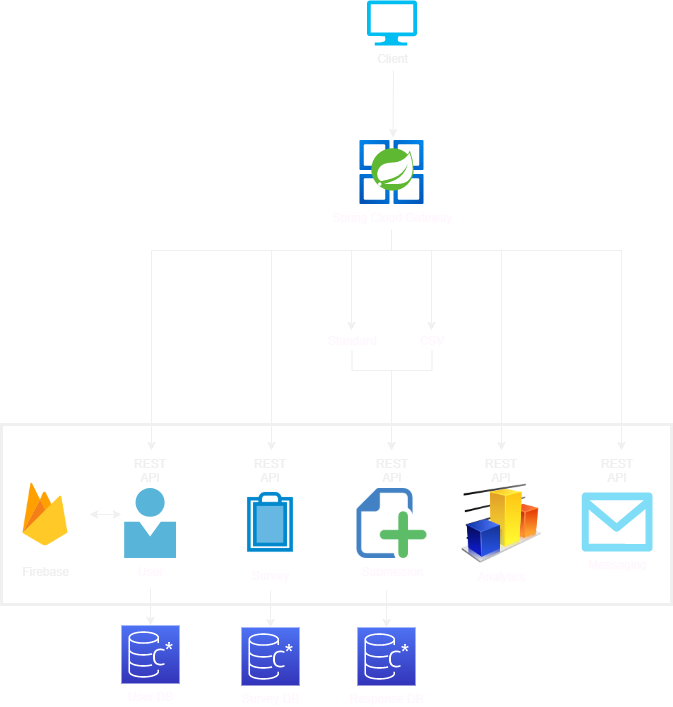

The diagram above was exported from draw.io. Its source (the exported page's mxGraphModel, read from the mxfile embedded in the PNG):
<mxGraphModel dx="1422" dy="692" grid="1" gridSize="10" guides="1" tooltips="1" connect="1" arrows="1" fold="1" page="1" pageScale="1" pageWidth="850" pageHeight="1100" math="0" shadow="0">
  <root>
    <mxCell id="0" />
    <mxCell id="1" parent="0" />
    <mxCell id="pwjxRqM5mwZTP-KO9AI7-16" style="edgeStyle=orthogonalEdgeStyle;rounded=0;orthogonalLoop=1;jettySize=auto;html=1;startArrow=classic;startFill=1;" edge="1" parent="1" source="dxBxNuiAtnLsyOeUxExs-8">
      <mxGeometry relative="1" as="geometry">
        <mxPoint x="200" y="604" as="targetPoint" />
        <Array as="points">
          <mxPoint x="134" y="604" />
        </Array>
      </mxGeometry>
    </mxCell>
    <mxCell id="dxBxNuiAtnLsyOeUxExs-8" value="Firebase" style="shape=image;html=1;verticalAlign=top;verticalLabelPosition=bottom;labelBackgroundColor=none;imageAspect=0;aspect=fixed;image=https://cdn4.iconfinder.com/data/icons/google-i-o-2016/512/google_firebase-2-128.png;fillColor=#EBEBEB;" parent="1" vertex="1">
      <mxGeometry x="80" y="560" width="88" height="88" as="geometry" />
    </mxCell>
    <mxCell id="dxBxNuiAtnLsyOeUxExs-9" value="User DB" style="points=[[0,0,0],[0.25,0,0],[0.5,0,0],[0.75,0,0],[1,0,0],[0,1,0],[0.25,1,0],[0.5,1,0],[0.75,1,0],[1,1,0],[0,0.25,0],[0,0.5,0],[0,0.75,0],[1,0.25,0],[1,0.5,0],[1,0.75,0]];outlineConnect=0;gradientColor=#4D72F3;gradientDirection=north;fillColor=#3334B9;strokeColor=#ffffff;dashed=0;verticalLabelPosition=bottom;verticalAlign=top;align=center;html=1;fontSize=12;fontStyle=0;aspect=fixed;shape=mxgraph.aws4.resourceIcon;resIcon=mxgraph.aws4.keyspaces;labelBackgroundColor=none;fontColor=#FFF7FE;" parent="1" vertex="1">
      <mxGeometry x="200" y="715" width="58" height="58" as="geometry" />
    </mxCell>
    <mxCell id="dxBxNuiAtnLsyOeUxExs-21" style="edgeStyle=orthogonalEdgeStyle;rounded=0;orthogonalLoop=1;jettySize=auto;html=1;entryX=0.5;entryY=0;entryDx=0;entryDy=0;entryPerimeter=0;fontColor=#FFF7FE;" parent="1" target="dxBxNuiAtnLsyOeUxExs-9" edge="1">
      <mxGeometry relative="1" as="geometry">
        <mxPoint x="229" y="678" as="sourcePoint" />
      </mxGeometry>
    </mxCell>
    <mxCell id="dxBxNuiAtnLsyOeUxExs-17" value="User" style="aspect=fixed;html=1;points=[];align=center;image;fontSize=12;image=img/lib/mscae/Person.svg;labelBackgroundColor=none;fontColor=#FFF7FE;fillColor=#EBEBEB;" parent="1" vertex="1">
      <mxGeometry x="203.10000000000002" y="578" width="51.8" height="70" as="geometry" />
    </mxCell>
    <mxCell id="dxBxNuiAtnLsyOeUxExs-23" value="Messaging" style="verticalLabelPosition=bottom;html=1;verticalAlign=top;align=center;strokeColor=none;fillColor=#00BEF2;shape=mxgraph.azure.message;pointerEvents=1;labelBackgroundColor=none;fontColor=#FFF7FE;" parent="1" vertex="1">
      <mxGeometry x="660" y="582" width="71.25" height="59" as="geometry" />
    </mxCell>
    <mxCell id="dxBxNuiAtnLsyOeUxExs-26" style="edgeStyle=orthogonalEdgeStyle;rounded=0;orthogonalLoop=1;jettySize=auto;html=1;entryX=0.5;entryY=0;entryDx=0;entryDy=0;entryPerimeter=0;fontColor=#FFF7FE;" parent="1" target="dxBxNuiAtnLsyOeUxExs-25" edge="1">
      <mxGeometry relative="1" as="geometry">
        <mxPoint x="349" y="680" as="sourcePoint" />
      </mxGeometry>
    </mxCell>
    <mxCell id="dxBxNuiAtnLsyOeUxExs-24" value="Survey" style="shape=image;html=1;verticalAlign=top;verticalLabelPosition=bottom;labelBackgroundColor=none;imageAspect=0;aspect=fixed;image=https://cdn4.iconfinder.com/data/icons/online-shop-7/128/clipboard-survey-copy-128.png;fontColor=#FFF7FE;fillColor=#EBEBEB;" parent="1" vertex="1">
      <mxGeometry x="310" y="574" width="78" height="78" as="geometry" />
    </mxCell>
    <mxCell id="dxBxNuiAtnLsyOeUxExs-25" value="Survey DB&lt;br&gt;" style="points=[[0,0,0],[0.25,0,0],[0.5,0,0],[0.75,0,0],[1,0,0],[0,1,0],[0.25,1,0],[0.5,1,0],[0.75,1,0],[1,1,0],[0,0.25,0],[0,0.5,0],[0,0.75,0],[1,0.25,0],[1,0.5,0],[1,0.75,0]];outlineConnect=0;gradientColor=#4D72F3;gradientDirection=north;fillColor=#3334B9;strokeColor=#ffffff;dashed=0;verticalLabelPosition=bottom;verticalAlign=top;align=center;html=1;fontSize=12;fontStyle=0;aspect=fixed;shape=mxgraph.aws4.resourceIcon;resIcon=mxgraph.aws4.keyspaces;labelBackgroundColor=none;fontColor=#FFF7FE;" parent="1" vertex="1">
      <mxGeometry x="320" y="717" width="58" height="58" as="geometry" />
    </mxCell>
    <mxCell id="dxBxNuiAtnLsyOeUxExs-36" value="Analytics" style="image;html=1;image=img/lib/clip_art/finance/Graph_128x128.png;labelBackgroundColor=none;fontColor=#FFF7FE;fillColor=#EBEBEB;" parent="1" vertex="1">
      <mxGeometry x="540" y="573" width="80" height="80" as="geometry" />
    </mxCell>
    <mxCell id="dxBxNuiAtnLsyOeUxExs-37" value="Response DB" style="points=[[0,0,0],[0.25,0,0],[0.5,0,0],[0.75,0,0],[1,0,0],[0,1,0],[0.25,1,0],[0.5,1,0],[0.75,1,0],[1,1,0],[0,0.25,0],[0,0.5,0],[0,0.75,0],[1,0.25,0],[1,0.5,0],[1,0.75,0]];outlineConnect=0;gradientColor=#4D72F3;gradientDirection=north;fillColor=#3334B9;strokeColor=#ffffff;dashed=0;verticalLabelPosition=bottom;verticalAlign=top;align=center;html=1;fontSize=12;fontStyle=0;aspect=fixed;shape=mxgraph.aws4.resourceIcon;resIcon=mxgraph.aws4.keyspaces;labelBackgroundColor=none;fontColor=#FFF7FE;" parent="1" vertex="1">
      <mxGeometry x="436" y="717" width="58" height="58" as="geometry" />
    </mxCell>
    <mxCell id="dxBxNuiAtnLsyOeUxExs-44" style="edgeStyle=orthogonalEdgeStyle;rounded=0;orthogonalLoop=1;jettySize=auto;html=1;entryX=0.5;entryY=0;entryDx=0;entryDy=0;entryPerimeter=0;fontColor=#FFF7FE;" parent="1" target="dxBxNuiAtnLsyOeUxExs-37" edge="1">
      <mxGeometry relative="1" as="geometry">
        <mxPoint x="465" y="680" as="sourcePoint" />
        <Array as="points">
          <mxPoint x="465" y="690" />
          <mxPoint x="465" y="690" />
        </Array>
      </mxGeometry>
    </mxCell>
    <mxCell id="dxBxNuiAtnLsyOeUxExs-43" value="Submission&lt;br&gt;" style="shape=image;html=1;verticalAlign=top;verticalLabelPosition=bottom;labelBackgroundColor=none;imageAspect=0;aspect=fixed;image=https://cdn4.iconfinder.com/data/icons/simplicio/128x128/file_add.png;fontColor=#FFF7FE;fillColor=#EBEBEB;" parent="1" vertex="1">
      <mxGeometry x="435.5" y="578" width="70" height="70" as="geometry" />
    </mxCell>
    <mxCell id="pwjxRqM5mwZTP-KO9AI7-28" style="edgeStyle=orthogonalEdgeStyle;rounded=0;orthogonalLoop=1;jettySize=auto;html=1;startArrow=none;startFill=0;exitX=0.5;exitY=1;exitDx=0;exitDy=0;" edge="1" parent="1" source="dxBxNuiAtnLsyOeUxExs-58">
      <mxGeometry relative="1" as="geometry">
        <mxPoint x="470" y="540" as="targetPoint" />
        <Array as="points">
          <mxPoint x="431" y="460" />
          <mxPoint x="470" y="460" />
        </Array>
      </mxGeometry>
    </mxCell>
    <mxCell id="dxBxNuiAtnLsyOeUxExs-58" value="Standard" style="text;html=1;strokeColor=none;fillColor=none;align=center;verticalAlign=middle;whiteSpace=wrap;rounded=0;labelBackgroundColor=none;fontColor=#FFF7FE;" parent="1" vertex="1">
      <mxGeometry x="410.5" y="420" width="40" height="20" as="geometry" />
    </mxCell>
    <mxCell id="pwjxRqM5mwZTP-KO9AI7-29" style="edgeStyle=orthogonalEdgeStyle;rounded=0;orthogonalLoop=1;jettySize=auto;html=1;startArrow=none;startFill=0;" edge="1" parent="1" source="dxBxNuiAtnLsyOeUxExs-59">
      <mxGeometry relative="1" as="geometry">
        <mxPoint x="470" y="540" as="targetPoint" />
        <Array as="points">
          <mxPoint x="511" y="460" />
          <mxPoint x="470" y="460" />
        </Array>
      </mxGeometry>
    </mxCell>
    <mxCell id="dxBxNuiAtnLsyOeUxExs-59" value="CSV" style="text;html=1;strokeColor=none;fillColor=none;align=center;verticalAlign=middle;whiteSpace=wrap;rounded=0;labelBackgroundColor=none;fontColor=#FFF7FE;" parent="1" vertex="1">
      <mxGeometry x="490.5" y="420" width="40" height="20" as="geometry" />
    </mxCell>
    <mxCell id="pwjxRqM5mwZTP-KO9AI7-21" style="edgeStyle=orthogonalEdgeStyle;rounded=0;orthogonalLoop=1;jettySize=auto;html=1;startArrow=none;startFill=0;" edge="1" parent="1">
      <mxGeometry relative="1" as="geometry">
        <mxPoint x="230" y="540" as="targetPoint" />
        <mxPoint x="470" y="320" as="sourcePoint" />
        <Array as="points">
          <mxPoint x="470" y="340" />
          <mxPoint x="230" y="340" />
        </Array>
      </mxGeometry>
    </mxCell>
    <mxCell id="pwjxRqM5mwZTP-KO9AI7-22" style="edgeStyle=orthogonalEdgeStyle;rounded=0;orthogonalLoop=1;jettySize=auto;html=1;startArrow=none;startFill=0;" edge="1" parent="1">
      <mxGeometry relative="1" as="geometry">
        <mxPoint x="350" y="540" as="targetPoint" />
        <mxPoint x="470" y="320" as="sourcePoint" />
        <Array as="points">
          <mxPoint x="470" y="340" />
          <mxPoint x="350" y="340" />
        </Array>
      </mxGeometry>
    </mxCell>
    <mxCell id="pwjxRqM5mwZTP-KO9AI7-23" style="edgeStyle=orthogonalEdgeStyle;rounded=0;orthogonalLoop=1;jettySize=auto;html=1;startArrow=none;startFill=0;" edge="1" parent="1">
      <mxGeometry relative="1" as="geometry">
        <mxPoint x="430" y="420" as="targetPoint" />
        <mxPoint x="470" y="320" as="sourcePoint" />
        <Array as="points">
          <mxPoint x="470" y="340" />
          <mxPoint x="430" y="340" />
        </Array>
      </mxGeometry>
    </mxCell>
    <mxCell id="pwjxRqM5mwZTP-KO9AI7-24" style="edgeStyle=orthogonalEdgeStyle;rounded=0;orthogonalLoop=1;jettySize=auto;html=1;startArrow=none;startFill=0;" edge="1" parent="1">
      <mxGeometry relative="1" as="geometry">
        <mxPoint x="510" y="420" as="targetPoint" />
        <mxPoint x="470" y="320" as="sourcePoint" />
        <Array as="points">
          <mxPoint x="470" y="340" />
          <mxPoint x="510" y="340" />
        </Array>
      </mxGeometry>
    </mxCell>
    <mxCell id="pwjxRqM5mwZTP-KO9AI7-25" style="edgeStyle=orthogonalEdgeStyle;rounded=0;orthogonalLoop=1;jettySize=auto;html=1;startArrow=none;startFill=0;" edge="1" parent="1">
      <mxGeometry relative="1" as="geometry">
        <mxPoint x="580" y="540" as="targetPoint" />
        <mxPoint x="470" y="320" as="sourcePoint" />
        <Array as="points">
          <mxPoint x="470" y="340" />
          <mxPoint x="580" y="340" />
        </Array>
      </mxGeometry>
    </mxCell>
    <mxCell id="pwjxRqM5mwZTP-KO9AI7-26" style="edgeStyle=orthogonalEdgeStyle;rounded=0;orthogonalLoop=1;jettySize=auto;html=1;startArrow=none;startFill=0;" edge="1" parent="1">
      <mxGeometry relative="1" as="geometry">
        <mxPoint x="700" y="540" as="targetPoint" />
        <mxPoint x="470" y="320" as="sourcePoint" />
        <Array as="points">
          <mxPoint x="470" y="340" />
          <mxPoint x="700" y="340" />
        </Array>
      </mxGeometry>
    </mxCell>
    <mxCell id="dxBxNuiAtnLsyOeUxExs-75" value="Spring Cloud Gateway" style="aspect=fixed;html=1;points=[];align=center;image;fontSize=12;image=img/lib/azure2/compute/Azure_Spring_Cloud.svg;labelBackgroundColor=none;fontColor=#FFF7FE;fillColor=#EBEBEB;" parent="1" vertex="1">
      <mxGeometry x="436.5" y="230" width="68" height="64" as="geometry" />
    </mxCell>
    <mxCell id="pwjxRqM5mwZTP-KO9AI7-18" style="edgeStyle=orthogonalEdgeStyle;rounded=0;orthogonalLoop=1;jettySize=auto;html=1;entryX=0.515;entryY=-0.047;entryDx=0;entryDy=0;entryPerimeter=0;startArrow=none;startFill=0;" edge="1" parent="1" target="dxBxNuiAtnLsyOeUxExs-75">
      <mxGeometry relative="1" as="geometry">
        <mxPoint x="472" y="160" as="sourcePoint" />
        <Array as="points">
          <mxPoint x="472" y="160" />
          <mxPoint x="472" y="195" />
        </Array>
      </mxGeometry>
    </mxCell>
    <mxCell id="pwjxRqM5mwZTP-KO9AI7-1" value="Client" style="verticalLabelPosition=bottom;html=1;verticalAlign=top;align=center;strokeColor=none;fillColor=#00BEF2;shape=mxgraph.azure.computer;pointerEvents=1;" vertex="1" parent="1">
      <mxGeometry x="445.5" y="90" width="50" height="45" as="geometry" />
    </mxCell>
    <mxCell id="pwjxRqM5mwZTP-KO9AI7-7" value="REST API" style="text;html=1;strokeColor=none;fillColor=none;align=center;verticalAlign=middle;whiteSpace=wrap;rounded=0;" vertex="1" parent="1">
      <mxGeometry x="675.63" y="550" width="40" height="20" as="geometry" />
    </mxCell>
    <mxCell id="pwjxRqM5mwZTP-KO9AI7-8" value="REST API" style="text;html=1;strokeColor=none;fillColor=none;align=center;verticalAlign=middle;whiteSpace=wrap;rounded=0;" vertex="1" parent="1">
      <mxGeometry x="560" y="550" width="40" height="20" as="geometry" />
    </mxCell>
    <mxCell id="pwjxRqM5mwZTP-KO9AI7-9" value="REST API" style="text;html=1;strokeColor=none;fillColor=none;align=center;verticalAlign=middle;whiteSpace=wrap;rounded=0;" vertex="1" parent="1">
      <mxGeometry x="209" y="550" width="40" height="20" as="geometry" />
    </mxCell>
    <mxCell id="pwjxRqM5mwZTP-KO9AI7-11" value="REST API" style="text;html=1;strokeColor=none;fillColor=none;align=center;verticalAlign=middle;whiteSpace=wrap;rounded=0;" vertex="1" parent="1">
      <mxGeometry x="329" y="550" width="40" height="20" as="geometry" />
    </mxCell>
    <mxCell id="pwjxRqM5mwZTP-KO9AI7-12" value="REST API" style="text;html=1;strokeColor=none;fillColor=none;align=center;verticalAlign=middle;whiteSpace=wrap;rounded=0;" vertex="1" parent="1">
      <mxGeometry x="450.5" y="550" width="40" height="20" as="geometry" />
    </mxCell>
    <mxCell id="pwjxRqM5mwZTP-KO9AI7-19" value="" style="rounded=0;whiteSpace=wrap;html=1;strokeWidth=3;fillColor=none;" vertex="1" parent="1">
      <mxGeometry x="80" y="514" width="670" height="180" as="geometry" />
    </mxCell>
  </root>
</mxGraphModel>